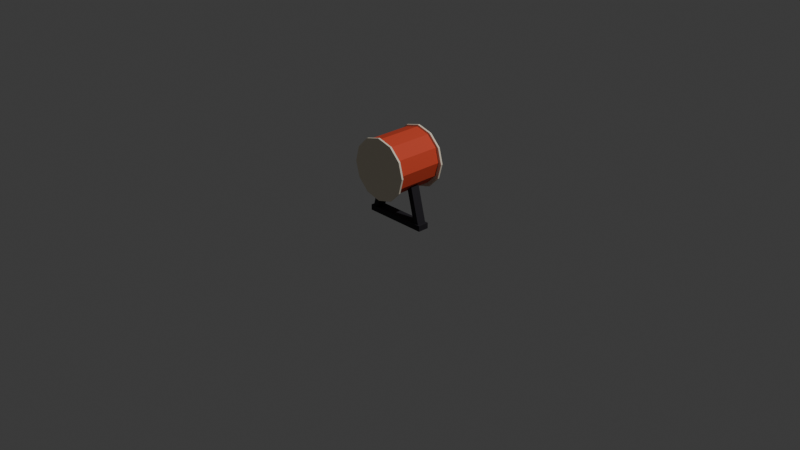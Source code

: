 # Source: prop_taiko.blend  (saved by Blender 5.2.45; exported with 4.5.12 LTS)
import bpy
from mathutils import Matrix  # noqa: F401  (used for matrix-valued properties, if any)

bpy.ops.wm.read_factory_settings(use_empty=True)
scene = bpy.context.scene
scene.name = 'Scene'

# ---- collections
col_collection = bpy.data.collections.new('Collection'); scene.collection.children.link(col_collection)

# ---- materials (node trees are filled in below, after node groups)
mat_stand_1e1b22 = bpy.data.materials.new('Stand_1E1B22')
mat_stand_1e1b22.diffuse_color = (0.01298, 0.01096, 0.016, 1.0)
mat_lacquer_d9482b = bpy.data.materials.new('Lacquer_D9482B')
mat_lacquer_d9482b.diffuse_color = (0.6939, 0.0648, 0.02416, 1.0)
mat_head_f2e6d0 = bpy.data.materials.new('Head_F2E6D0')
mat_head_f2e6d0.diffuse_color = (0.8879, 0.7913, 0.6308, 1.0)

# ---- material node trees
mat_stand_1e1b22.use_nodes = True; mat_stand_1e1b22.node_tree.nodes.clear()
_N = mat_stand_1e1b22.node_tree.nodes; _L = mat_stand_1e1b22.node_tree.links
n0 = _N.new('ShaderNodeBsdfPrincipled'); n0.name = 'Principled BSDF'; n0.location = (-200, 100)
n0.inputs[0].default_value = (0.01298, 0.01096, 0.016, 1.0)
n0.inputs[2].default_value = 0.8
n0.inputs[10].default_value = 0.005
n1 = _N.new('ShaderNodeOutputMaterial'); n1.name = 'Material Output'; n1.location = (200, 100)
_L.new(n0.outputs[0], n1.inputs[0])
n1.is_active_output = True
mat_lacquer_d9482b.use_nodes = True; mat_lacquer_d9482b.node_tree.nodes.clear()
_N = mat_lacquer_d9482b.node_tree.nodes; _L = mat_lacquer_d9482b.node_tree.links
n0 = _N.new('ShaderNodeBsdfPrincipled'); n0.name = 'Principled BSDF'; n0.location = (-200, 100)
n0.inputs[0].default_value = (0.6939, 0.0648, 0.02416, 1.0)
n0.inputs[2].default_value = 0.8
n0.inputs[10].default_value = 0.005
n1 = _N.new('ShaderNodeOutputMaterial'); n1.name = 'Material Output'; n1.location = (200, 100)
_L.new(n0.outputs[0], n1.inputs[0])
n1.is_active_output = True
mat_head_f2e6d0.use_nodes = True; mat_head_f2e6d0.node_tree.nodes.clear()
_N = mat_head_f2e6d0.node_tree.nodes; _L = mat_head_f2e6d0.node_tree.links
n0 = _N.new('ShaderNodeBsdfPrincipled'); n0.name = 'Principled BSDF'; n0.location = (-200, 100)
n0.inputs[0].default_value = (0.8879, 0.7913, 0.6308, 1.0)
n0.inputs[2].default_value = 0.8
n0.inputs[10].default_value = 0.005
n1 = _N.new('ShaderNodeOutputMaterial'); n1.name = 'Material Output'; n1.location = (200, 100)
_L.new(n0.outputs[0], n1.inputs[0])
n1.is_active_output = True

# ---- world
world_world = bpy.data.worlds.new('World'); scene.world = world_world
world_world.use_nodes = True; world_world.node_tree.nodes.clear()
_N = world_world.node_tree.nodes; _L = world_world.node_tree.links
n0 = _N.new('ShaderNodeOutputWorld'); n0.name = 'World Output'; n0.location = (200, 100)
n1 = _N.new('ShaderNodeBackground'); n1.name = 'Background'; n1.location = (-200, 100)
n1.inputs[0].default_value = (0.05088, 0.05088, 0.05088, 1.0)
_L.new(n1.outputs[0], n0.inputs[0])
n0.is_active_output = True
world_world.color = (0.05088, 0.05088, 0.05088)
world_world.sun_shadow_jitter_overblur = 0.0

# ---- cameras
cam_camera = bpy.data.cameras.new('Camera')
cam_camera.clip_end = 100.0
cam_camera.ortho_scale = 7.314

# ---- lights
light_light = bpy.data.lights.new('Light', 'POINT')
light_light.energy = 1000.0
light_light.shadow_soft_size = 0.1

# ---- meshes
me_prop_taiko = bpy.data.meshes.new('PROP-TAIKO')
me_prop_taiko.from_pydata([(-0.35, -0.06, 0.0), (-0.35, -0.06, 0.06), (-0.35, 0.06, 0.0), (-0.35, 0.06, 0.06), (0.35, -0.06, 0.0), (0.35, -0.06, 0.06), (0.35, 0.06, 0.0), (0.35, 0.06, 0.06), (-0.005307, 0.2573, 0.9317), (-0.005307, -0.2527, 0.9317), (0.1447, 0.2573, 0.8915), (0.1447, -0.2527, 0.8915), (0.2545, 0.2573, 0.7817), (0.2545, -0.2527, 0.7817), (0.2947, 0.2573, 0.6317), (0.2947, -0.2527, 0.6317), (0.2545, 0.2573, 0.4817), (0.2545, -0.2527, 0.4817), (0.1447, 0.2573, 0.3718), (0.1447, -0.2527, 0.3718), (-0.005307, 0.2573, 0.3317), (-0.005307, -0.2527, 0.3317), (-0.1553, 0.2573, 0.3718), (-0.1553, -0.2527, 0.3718), (-0.2651, 0.2573, 0.4817), (-0.2651, -0.2527, 0.4817), (-0.3053, 0.2573, 0.6317), (-0.3053, -0.2527, 0.6317), (-0.2651, 0.2573, 0.7817), (-0.2651, -0.2527, 0.7817), (-0.1553, 0.2573, 0.8915), (-0.1553, -0.2527, 0.8915), (0.0, -0.255, 0.95), (0.0, -0.275, 0.95), (0.165, -0.255, 0.9058), (0.165, -0.275, 0.9058), (0.2858, -0.255, 0.785), (0.2858, -0.275, 0.785), (0.33, -0.255, 0.62), (0.33, -0.275, 0.62), (0.2858, -0.255, 0.455), (0.2858, -0.275, 0.455), (0.165, -0.255, 0.3342), (0.165, -0.275, 0.3342), (4.041e-17, -0.255, 0.29), (4.041e-17, -0.275, 0.29), (-0.165, -0.255, 0.3342), (-0.165, -0.275, 0.3342), (-0.2858, -0.255, 0.455), (-0.2858, -0.275, 0.455), (-0.33, -0.255, 0.62), (-0.33, -0.275, 0.62), (-0.2858, -0.255, 0.785), (-0.2858, -0.275, 0.785), (-0.165, -0.255, 0.9058), (-0.165, -0.275, 0.9058), (0.0, 0.275, 0.95), (0.0, 0.255, 0.95), (0.165, 0.275, 0.9058), (0.165, 0.255, 0.9058), (0.2858, 0.275, 0.785), (0.2858, 0.255, 0.785), (0.33, 0.275, 0.62), (0.33, 0.255, 0.62), (0.2858, 0.275, 0.455), (0.2858, 0.255, 0.455), (0.165, 0.275, 0.3342), (0.165, 0.255, 0.3342), (0.0, 0.275, 0.29), (0.0, 0.255, 0.29), (-0.165, 0.275, 0.3342), (-0.165, 0.255, 0.3342), (-0.2858, 0.275, 0.455), (-0.2858, 0.255, 0.455), (-0.33, 0.275, 0.62), (-0.33, 0.255, 0.62), (-0.2858, 0.275, 0.785), (-0.2858, 0.255, 0.785), (-0.165, 0.275, 0.9058), (-0.165, 0.255, 0.9058), (-0.3312, -0.05, 0.02903), (-0.2269, -0.05, 0.4359), (-0.3312, 0.05, 0.02903), (-0.2269, 0.05, 0.4359), (-0.2731, -0.05, 0.01413), (-0.1688, -0.05, 0.421), (-0.2731, 0.05, 0.01413), (-0.1688, 0.05, 0.421), (0.2731, -0.05, 0.01413), (0.1688, -0.05, 0.421), (0.2731, 0.05, 0.01413), (0.1688, 0.05, 0.421), (0.3312, -0.05, 0.02903), (0.2269, -0.05, 0.4359), (0.3312, 0.05, 0.02903), (0.2269, 0.05, 0.4359)], [], [(0, 1, 3, 2), (2, 3, 7, 6), (6, 7, 5, 4), (4, 5, 1, 0), (2, 6, 4, 0), (7, 3, 1, 5), (8, 9, 11, 10), (10, 11, 13, 12), (12, 13, 15, 14), (14, 15, 17, 16), (16, 17, 19, 18), (18, 19, 21, 20), (20, 21, 23, 22), (22, 23, 25, 24), (24, 25, 27, 26), (26, 27, 29, 28), (11, 9, 31, 29, 27, 25, 23, 21, 19, 17, 15, 13), (28, 29, 31, 30), (30, 31, 9, 8), (8, 10, 12, 14, 16, 18, 20, 22, 24, 26, 28, 30), (32, 33, 35, 34), (34, 35, 37, 36), (36, 37, 39, 38), (38, 39, 41, 40), (40, 41, 43, 42), (42, 43, 45, 44), (44, 45, 47, 46), (46, 47, 49, 48), (48, 49, 51, 50), (50, 51, 53, 52), (35, 33, 55, 53, 51, 49, 47, 45, 43, 41, 39, 37), (52, 53, 55, 54), (54, 55, 33, 32), (32, 34, 36, 38, 40, 42, 44, 46, 48, 50, 52, 54), (56, 57, 59, 58), (58, 59, 61, 60), (60, 61, 63, 62), (62, 63, 65, 64), (64, 65, 67, 66), (66, 67, 69, 68), (68, 69, 71, 70), (70, 71, 73, 72), (72, 73, 75, 74), (74, 75, 77, 76), (59, 57, 79, 77, 75, 73, 71, 69, 67, 65, 63, 61), (76, 77, 79, 78), (78, 79, 57, 56), (56, 58, 60, 62, 64, 66, 68, 70, 72, 74, 76, 78), (80, 81, 83, 82), (82, 83, 87, 86), (86, 87, 85, 84), (84, 85, 81, 80), (82, 86, 84, 80), (87, 83, 81, 85), (88, 89, 91, 90), (90, 91, 95, 94), (94, 95, 93, 92), (92, 93, 89, 88), (90, 94, 92, 88), (95, 91, 89, 93)])
me_prop_taiko.polygons.foreach_set('material_index', [0, 0, 0, 0, 0, 0, 1, 1, 1, 1, 1, 1, 1, 1, 1, 1, 1, 1, 1, 1, 2, 2, 2, 2, 2, 2, 2, 2, 2, 2, 2, 2, 2, 2, 2, 2, 2, 2, 2, 2, 2, 2, 2, 2, 2, 2, 2, 2, 0, 0, 0, 0, 0, 0, 0, 0, 0, 0, 0, 0])
me_prop_taiko.materials.append(mat_stand_1e1b22)
me_prop_taiko.materials.append(mat_lacquer_d9482b)
me_prop_taiko.materials.append(mat_head_f2e6d0)
me_prop_taiko.update()

# ---- objects
ob_prop_taiko = bpy.data.objects.new('PROP-TAIKO', me_prop_taiko)
ob_light = bpy.data.objects.new('Light', light_light)
ob_camera = bpy.data.objects.new('Camera', cam_camera)

# ---- transforms, parenting, visibility, modifiers, constraints
ob_prop_taiko.location = (0.0, 0.0, 0.0)
ob_prop_taiko.shadow_terminator_geometry_offset = 0.0
ob_light.location = (4.076, 1.005, 5.904)
ob_light.rotation_euler = (0.6503, 0.05522, 1.866)
ob_light.lock_rotations_4d = False
ob_light.empty_display_type = 'ARROWS'
ob_light.color = (0.0, 0.0, 0.0, 0.0)
ob_light.lineart.crease_threshold = 0.0
ob_camera.location = (7.359, -6.926, 4.958)
ob_camera.rotation_euler = (1.109, 0.0, 0.8149)
ob_camera.lock_rotations_4d = False
ob_camera.empty_display_type = 'ARROWS'
ob_camera.color = (0.0, 0.0, 0.0, 0.0)
ob_camera.display_type = 'WIRE'
ob_camera.lineart.crease_threshold = 0.0

# ---- collection membership
scene.collection.objects.link(ob_prop_taiko)
col_collection.objects.link(ob_light)
col_collection.objects.link(ob_camera)

# ---- scene / render settings (as saved in the file)
scene.camera = ob_camera
scene.frame_start = 1; scene.frame_end = 250; scene.frame_set(1)
scene.render.engine = 'BLENDER_EEVEE_NEXT'
scene.render.bake_bias = 0.0
scene.render.bake_samples = 0
scene.render.compositor_device = 'GPU'
scene.eevee.use_volume_custom_range = False
scene.eevee.fast_gi_thickness_near = 0.1
scene.eevee.fast_gi_thickness_far = 0.0
scene.eevee.ray_tracing_options.screen_trace_thickness = 0.1
bpy.context.view_layer.update()
